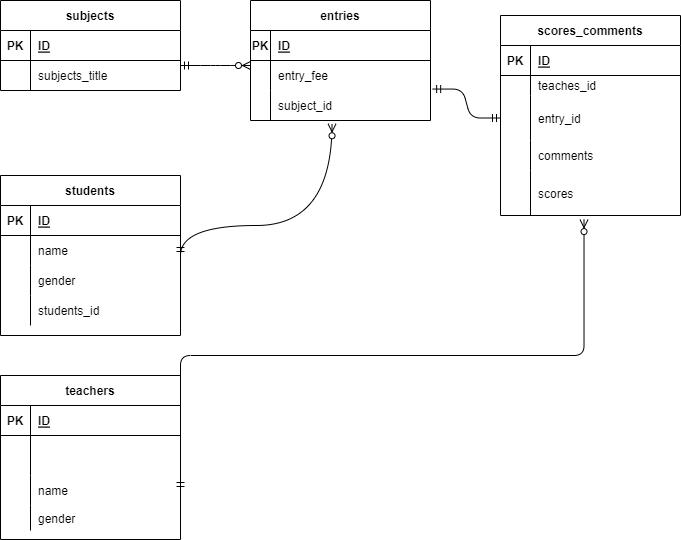

The diagram above was exported from draw.io. Its source (the exported page's mxGraphModel, read from the mxfile embedded in the PNG):
<mxGraphModel dx="787" dy="472" grid="1" gridSize="10" guides="1" tooltips="1" connect="1" arrows="1" fold="1" page="1" pageScale="1" pageWidth="850" pageHeight="1100" math="0" shadow="0">
  <root>
    <mxCell id="s-sG5phrMzYinu-q6wfT-0" />
    <mxCell id="s-sG5phrMzYinu-q6wfT-1" parent="s-sG5phrMzYinu-q6wfT-0" />
    <mxCell id="v-Sn-x3Wj9FYy5lMFDnT-0" value="students" style="shape=table;startSize=30;container=1;collapsible=1;childLayout=tableLayout;fixedRows=1;rowLines=0;fontStyle=1;align=center;resizeLast=1;" parent="s-sG5phrMzYinu-q6wfT-1" vertex="1">
      <mxGeometry x="270" y="230" width="180" height="160" as="geometry" />
    </mxCell>
    <mxCell id="v-Sn-x3Wj9FYy5lMFDnT-1" value="" style="shape=partialRectangle;collapsible=0;dropTarget=0;pointerEvents=0;fillColor=none;top=0;left=0;bottom=1;right=0;points=[[0,0.5],[1,0.5]];portConstraint=eastwest;" parent="v-Sn-x3Wj9FYy5lMFDnT-0" vertex="1">
      <mxGeometry y="30" width="180" height="30" as="geometry" />
    </mxCell>
    <mxCell id="v-Sn-x3Wj9FYy5lMFDnT-2" value="PK" style="shape=partialRectangle;connectable=0;fillColor=none;top=0;left=0;bottom=0;right=0;fontStyle=1;overflow=hidden;" parent="v-Sn-x3Wj9FYy5lMFDnT-1" vertex="1">
      <mxGeometry width="30" height="30" as="geometry">
        <mxRectangle width="30" height="30" as="alternateBounds" />
      </mxGeometry>
    </mxCell>
    <mxCell id="v-Sn-x3Wj9FYy5lMFDnT-3" value="ID" style="shape=partialRectangle;connectable=0;fillColor=none;top=0;left=0;bottom=0;right=0;align=left;spacingLeft=6;fontStyle=5;overflow=hidden;" parent="v-Sn-x3Wj9FYy5lMFDnT-1" vertex="1">
      <mxGeometry x="30" width="150" height="30" as="geometry">
        <mxRectangle width="150" height="30" as="alternateBounds" />
      </mxGeometry>
    </mxCell>
    <mxCell id="v-Sn-x3Wj9FYy5lMFDnT-7" value="" style="shape=partialRectangle;collapsible=0;dropTarget=0;pointerEvents=0;fillColor=none;top=0;left=0;bottom=0;right=0;points=[[0,0.5],[1,0.5]];portConstraint=eastwest;" parent="v-Sn-x3Wj9FYy5lMFDnT-0" vertex="1">
      <mxGeometry y="60" width="180" height="30" as="geometry" />
    </mxCell>
    <mxCell id="v-Sn-x3Wj9FYy5lMFDnT-8" value="" style="shape=partialRectangle;connectable=0;fillColor=none;top=0;left=0;bottom=0;right=0;editable=1;overflow=hidden;" parent="v-Sn-x3Wj9FYy5lMFDnT-7" vertex="1">
      <mxGeometry width="30" height="30" as="geometry">
        <mxRectangle width="30" height="30" as="alternateBounds" />
      </mxGeometry>
    </mxCell>
    <mxCell id="v-Sn-x3Wj9FYy5lMFDnT-9" value="name" style="shape=partialRectangle;connectable=0;fillColor=none;top=0;left=0;bottom=0;right=0;align=left;spacingLeft=6;overflow=hidden;" parent="v-Sn-x3Wj9FYy5lMFDnT-7" vertex="1">
      <mxGeometry x="30" width="150" height="30" as="geometry">
        <mxRectangle width="150" height="30" as="alternateBounds" />
      </mxGeometry>
    </mxCell>
    <mxCell id="v-Sn-x3Wj9FYy5lMFDnT-10" value="" style="shape=partialRectangle;collapsible=0;dropTarget=0;pointerEvents=0;fillColor=none;top=0;left=0;bottom=0;right=0;points=[[0,0.5],[1,0.5]];portConstraint=eastwest;" parent="v-Sn-x3Wj9FYy5lMFDnT-0" vertex="1">
      <mxGeometry y="90" width="180" height="30" as="geometry" />
    </mxCell>
    <mxCell id="v-Sn-x3Wj9FYy5lMFDnT-11" value="" style="shape=partialRectangle;connectable=0;fillColor=none;top=0;left=0;bottom=0;right=0;editable=1;overflow=hidden;" parent="v-Sn-x3Wj9FYy5lMFDnT-10" vertex="1">
      <mxGeometry width="30" height="30" as="geometry">
        <mxRectangle width="30" height="30" as="alternateBounds" />
      </mxGeometry>
    </mxCell>
    <mxCell id="v-Sn-x3Wj9FYy5lMFDnT-12" value="gender" style="shape=partialRectangle;connectable=0;fillColor=none;top=0;left=0;bottom=0;right=0;align=left;spacingLeft=6;overflow=hidden;" parent="v-Sn-x3Wj9FYy5lMFDnT-10" vertex="1">
      <mxGeometry x="30" width="150" height="30" as="geometry">
        <mxRectangle width="150" height="30" as="alternateBounds" />
      </mxGeometry>
    </mxCell>
    <mxCell id="25" value="" style="shape=partialRectangle;collapsible=0;dropTarget=0;pointerEvents=0;fillColor=none;top=0;left=0;bottom=0;right=0;points=[[0,0.5],[1,0.5]];portConstraint=eastwest;" vertex="1" parent="v-Sn-x3Wj9FYy5lMFDnT-0">
      <mxGeometry y="120" width="180" height="30" as="geometry" />
    </mxCell>
    <mxCell id="26" value="" style="shape=partialRectangle;connectable=0;fillColor=none;top=0;left=0;bottom=0;right=0;editable=1;overflow=hidden;" vertex="1" parent="25">
      <mxGeometry width="30" height="30" as="geometry">
        <mxRectangle width="30" height="30" as="alternateBounds" />
      </mxGeometry>
    </mxCell>
    <mxCell id="27" value="students_id" style="shape=partialRectangle;connectable=0;fillColor=none;top=0;left=0;bottom=0;right=0;align=left;spacingLeft=6;overflow=hidden;" vertex="1" parent="25">
      <mxGeometry x="30" width="150" height="30" as="geometry">
        <mxRectangle width="150" height="30" as="alternateBounds" />
      </mxGeometry>
    </mxCell>
    <mxCell id="v-Sn-x3Wj9FYy5lMFDnT-13" value="teachers" style="shape=table;startSize=30;container=1;collapsible=1;childLayout=tableLayout;fixedRows=1;rowLines=0;fontStyle=1;align=center;resizeLast=1;" parent="s-sG5phrMzYinu-q6wfT-1" vertex="1">
      <mxGeometry x="270" y="430" width="180" height="164" as="geometry" />
    </mxCell>
    <mxCell id="v-Sn-x3Wj9FYy5lMFDnT-14" value="" style="shape=partialRectangle;collapsible=0;dropTarget=0;pointerEvents=0;fillColor=none;top=0;left=0;bottom=1;right=0;points=[[0,0.5],[1,0.5]];portConstraint=eastwest;" parent="v-Sn-x3Wj9FYy5lMFDnT-13" vertex="1">
      <mxGeometry y="30" width="180" height="30" as="geometry" />
    </mxCell>
    <mxCell id="v-Sn-x3Wj9FYy5lMFDnT-15" value="PK" style="shape=partialRectangle;connectable=0;fillColor=none;top=0;left=0;bottom=0;right=0;fontStyle=1;overflow=hidden;" parent="v-Sn-x3Wj9FYy5lMFDnT-14" vertex="1">
      <mxGeometry width="30" height="30" as="geometry">
        <mxRectangle width="30" height="30" as="alternateBounds" />
      </mxGeometry>
    </mxCell>
    <mxCell id="v-Sn-x3Wj9FYy5lMFDnT-16" value="ID" style="shape=partialRectangle;connectable=0;fillColor=none;top=0;left=0;bottom=0;right=0;align=left;spacingLeft=6;fontStyle=5;overflow=hidden;" parent="v-Sn-x3Wj9FYy5lMFDnT-14" vertex="1">
      <mxGeometry x="30" width="150" height="30" as="geometry">
        <mxRectangle width="150" height="30" as="alternateBounds" />
      </mxGeometry>
    </mxCell>
    <mxCell id="v-Sn-x3Wj9FYy5lMFDnT-17" value="" style="shape=partialRectangle;collapsible=0;dropTarget=0;pointerEvents=0;fillColor=none;top=0;left=0;bottom=0;right=0;points=[[0,0.5],[1,0.5]];portConstraint=eastwest;" parent="v-Sn-x3Wj9FYy5lMFDnT-13" vertex="1">
      <mxGeometry y="60" width="180" height="40" as="geometry" />
    </mxCell>
    <mxCell id="v-Sn-x3Wj9FYy5lMFDnT-18" value="" style="shape=partialRectangle;connectable=0;fillColor=none;top=0;left=0;bottom=0;right=0;editable=1;overflow=hidden;" parent="v-Sn-x3Wj9FYy5lMFDnT-17" vertex="1">
      <mxGeometry width="30" height="40" as="geometry">
        <mxRectangle width="30" height="40" as="alternateBounds" />
      </mxGeometry>
    </mxCell>
    <mxCell id="v-Sn-x3Wj9FYy5lMFDnT-19" value="" style="shape=partialRectangle;connectable=0;fillColor=none;top=0;left=0;bottom=0;right=0;align=left;spacingLeft=6;overflow=hidden;" parent="v-Sn-x3Wj9FYy5lMFDnT-17" vertex="1">
      <mxGeometry x="30" width="150" height="40" as="geometry">
        <mxRectangle width="150" height="40" as="alternateBounds" />
      </mxGeometry>
    </mxCell>
    <mxCell id="v-Sn-x3Wj9FYy5lMFDnT-20" value="" style="shape=partialRectangle;collapsible=0;dropTarget=0;pointerEvents=0;fillColor=none;top=0;left=0;bottom=0;right=0;points=[[0,0.5],[1,0.5]];portConstraint=eastwest;" parent="v-Sn-x3Wj9FYy5lMFDnT-13" vertex="1">
      <mxGeometry y="100" width="180" height="30" as="geometry" />
    </mxCell>
    <mxCell id="v-Sn-x3Wj9FYy5lMFDnT-21" value="" style="shape=partialRectangle;connectable=0;fillColor=none;top=0;left=0;bottom=0;right=0;editable=1;overflow=hidden;" parent="v-Sn-x3Wj9FYy5lMFDnT-20" vertex="1">
      <mxGeometry width="30" height="30" as="geometry">
        <mxRectangle width="30" height="30" as="alternateBounds" />
      </mxGeometry>
    </mxCell>
    <mxCell id="v-Sn-x3Wj9FYy5lMFDnT-22" value="name" style="shape=partialRectangle;connectable=0;fillColor=none;top=0;left=0;bottom=0;right=0;align=left;spacingLeft=6;overflow=hidden;" parent="v-Sn-x3Wj9FYy5lMFDnT-20" vertex="1">
      <mxGeometry x="30" width="150" height="30" as="geometry">
        <mxRectangle width="150" height="30" as="alternateBounds" />
      </mxGeometry>
    </mxCell>
    <mxCell id="v-Sn-x3Wj9FYy5lMFDnT-23" value="" style="shape=partialRectangle;collapsible=0;dropTarget=0;pointerEvents=0;fillColor=none;top=0;left=0;bottom=0;right=0;points=[[0,0.5],[1,0.5]];portConstraint=eastwest;" parent="v-Sn-x3Wj9FYy5lMFDnT-13" vertex="1">
      <mxGeometry y="130" width="180" height="25" as="geometry" />
    </mxCell>
    <mxCell id="v-Sn-x3Wj9FYy5lMFDnT-24" value="" style="shape=partialRectangle;connectable=0;fillColor=none;top=0;left=0;bottom=0;right=0;editable=1;overflow=hidden;" parent="v-Sn-x3Wj9FYy5lMFDnT-23" vertex="1">
      <mxGeometry width="30" height="25" as="geometry">
        <mxRectangle width="30" height="25" as="alternateBounds" />
      </mxGeometry>
    </mxCell>
    <mxCell id="v-Sn-x3Wj9FYy5lMFDnT-25" value="gender" style="shape=partialRectangle;connectable=0;fillColor=none;top=0;left=0;bottom=0;right=0;align=left;spacingLeft=6;overflow=hidden;" parent="v-Sn-x3Wj9FYy5lMFDnT-23" vertex="1">
      <mxGeometry x="30" width="150" height="25" as="geometry">
        <mxRectangle width="150" height="25" as="alternateBounds" />
      </mxGeometry>
    </mxCell>
    <mxCell id="v-Sn-x3Wj9FYy5lMFDnT-26" value="subjects" style="shape=table;startSize=30;container=1;collapsible=1;childLayout=tableLayout;fixedRows=1;rowLines=0;fontStyle=1;align=center;resizeLast=1;" parent="s-sG5phrMzYinu-q6wfT-1" vertex="1">
      <mxGeometry x="270" y="55" width="180" height="90" as="geometry" />
    </mxCell>
    <mxCell id="v-Sn-x3Wj9FYy5lMFDnT-27" value="" style="shape=partialRectangle;collapsible=0;dropTarget=0;pointerEvents=0;fillColor=none;top=0;left=0;bottom=1;right=0;points=[[0,0.5],[1,0.5]];portConstraint=eastwest;" parent="v-Sn-x3Wj9FYy5lMFDnT-26" vertex="1">
      <mxGeometry y="30" width="180" height="30" as="geometry" />
    </mxCell>
    <mxCell id="v-Sn-x3Wj9FYy5lMFDnT-28" value="PK" style="shape=partialRectangle;connectable=0;fillColor=none;top=0;left=0;bottom=0;right=0;fontStyle=1;overflow=hidden;" parent="v-Sn-x3Wj9FYy5lMFDnT-27" vertex="1">
      <mxGeometry width="30" height="30" as="geometry">
        <mxRectangle width="30" height="30" as="alternateBounds" />
      </mxGeometry>
    </mxCell>
    <mxCell id="v-Sn-x3Wj9FYy5lMFDnT-29" value="ID" style="shape=partialRectangle;connectable=0;fillColor=none;top=0;left=0;bottom=0;right=0;align=left;spacingLeft=6;fontStyle=5;overflow=hidden;" parent="v-Sn-x3Wj9FYy5lMFDnT-27" vertex="1">
      <mxGeometry x="30" width="150" height="30" as="geometry">
        <mxRectangle width="150" height="30" as="alternateBounds" />
      </mxGeometry>
    </mxCell>
    <mxCell id="v-Sn-x3Wj9FYy5lMFDnT-30" value="" style="shape=partialRectangle;collapsible=0;dropTarget=0;pointerEvents=0;fillColor=none;top=0;left=0;bottom=0;right=0;points=[[0,0.5],[1,0.5]];portConstraint=eastwest;" parent="v-Sn-x3Wj9FYy5lMFDnT-26" vertex="1">
      <mxGeometry y="60" width="180" height="30" as="geometry" />
    </mxCell>
    <mxCell id="v-Sn-x3Wj9FYy5lMFDnT-31" value="" style="shape=partialRectangle;connectable=0;fillColor=none;top=0;left=0;bottom=0;right=0;editable=1;overflow=hidden;" parent="v-Sn-x3Wj9FYy5lMFDnT-30" vertex="1">
      <mxGeometry width="30" height="30" as="geometry">
        <mxRectangle width="30" height="30" as="alternateBounds" />
      </mxGeometry>
    </mxCell>
    <mxCell id="v-Sn-x3Wj9FYy5lMFDnT-32" value="subjects_title" style="shape=partialRectangle;connectable=0;fillColor=none;top=0;left=0;bottom=0;right=0;align=left;spacingLeft=6;overflow=hidden;" parent="v-Sn-x3Wj9FYy5lMFDnT-30" vertex="1">
      <mxGeometry x="30" width="150" height="30" as="geometry">
        <mxRectangle width="150" height="30" as="alternateBounds" />
      </mxGeometry>
    </mxCell>
    <mxCell id="v-Sn-x3Wj9FYy5lMFDnT-39" value="scores_comments" style="shape=table;startSize=30;container=1;collapsible=1;childLayout=tableLayout;fixedRows=1;rowLines=0;fontStyle=1;align=center;resizeLast=1;" parent="s-sG5phrMzYinu-q6wfT-1" vertex="1">
      <mxGeometry x="770" y="70" width="180" height="200" as="geometry" />
    </mxCell>
    <mxCell id="v-Sn-x3Wj9FYy5lMFDnT-40" value="" style="shape=partialRectangle;collapsible=0;dropTarget=0;pointerEvents=0;fillColor=none;top=0;left=0;bottom=1;right=0;points=[[0,0.5],[1,0.5]];portConstraint=eastwest;" parent="v-Sn-x3Wj9FYy5lMFDnT-39" vertex="1">
      <mxGeometry y="30" width="180" height="30" as="geometry" />
    </mxCell>
    <mxCell id="v-Sn-x3Wj9FYy5lMFDnT-41" value="PK" style="shape=partialRectangle;connectable=0;fillColor=none;top=0;left=0;bottom=0;right=0;fontStyle=1;overflow=hidden;" parent="v-Sn-x3Wj9FYy5lMFDnT-40" vertex="1">
      <mxGeometry width="30" height="30" as="geometry">
        <mxRectangle width="30" height="30" as="alternateBounds" />
      </mxGeometry>
    </mxCell>
    <mxCell id="v-Sn-x3Wj9FYy5lMFDnT-42" value="ID" style="shape=partialRectangle;connectable=0;fillColor=none;top=0;left=0;bottom=0;right=0;align=left;spacingLeft=6;fontStyle=5;overflow=hidden;" parent="v-Sn-x3Wj9FYy5lMFDnT-40" vertex="1">
      <mxGeometry x="30" width="150" height="30" as="geometry">
        <mxRectangle width="150" height="30" as="alternateBounds" />
      </mxGeometry>
    </mxCell>
    <mxCell id="v-Sn-x3Wj9FYy5lMFDnT-43" value="" style="shape=partialRectangle;collapsible=0;dropTarget=0;pointerEvents=0;fillColor=none;top=0;left=0;bottom=0;right=0;points=[[0,0.5],[1,0.5]];portConstraint=eastwest;" parent="v-Sn-x3Wj9FYy5lMFDnT-39" vertex="1">
      <mxGeometry y="60" width="180" height="20" as="geometry" />
    </mxCell>
    <mxCell id="v-Sn-x3Wj9FYy5lMFDnT-44" value="" style="shape=partialRectangle;connectable=0;fillColor=none;top=0;left=0;bottom=0;right=0;editable=1;overflow=hidden;" parent="v-Sn-x3Wj9FYy5lMFDnT-43" vertex="1">
      <mxGeometry width="30" height="20" as="geometry">
        <mxRectangle width="30" height="20" as="alternateBounds" />
      </mxGeometry>
    </mxCell>
    <mxCell id="v-Sn-x3Wj9FYy5lMFDnT-45" value="teaches_id" style="shape=partialRectangle;connectable=0;fillColor=none;top=0;left=0;bottom=0;right=0;align=left;spacingLeft=6;overflow=hidden;" parent="v-Sn-x3Wj9FYy5lMFDnT-43" vertex="1">
      <mxGeometry x="30" width="150" height="20" as="geometry">
        <mxRectangle width="150" height="20" as="alternateBounds" />
      </mxGeometry>
    </mxCell>
    <mxCell id="v-Sn-x3Wj9FYy5lMFDnT-46" value="" style="shape=partialRectangle;collapsible=0;dropTarget=0;pointerEvents=0;fillColor=none;top=0;left=0;bottom=0;right=0;points=[[0,0.5],[1,0.5]];portConstraint=eastwest;" parent="v-Sn-x3Wj9FYy5lMFDnT-39" vertex="1">
      <mxGeometry y="80" width="180" height="45" as="geometry" />
    </mxCell>
    <mxCell id="v-Sn-x3Wj9FYy5lMFDnT-47" value="" style="shape=partialRectangle;connectable=0;fillColor=none;top=0;left=0;bottom=0;right=0;editable=1;overflow=hidden;" parent="v-Sn-x3Wj9FYy5lMFDnT-46" vertex="1">
      <mxGeometry width="30" height="45" as="geometry">
        <mxRectangle width="30" height="45" as="alternateBounds" />
      </mxGeometry>
    </mxCell>
    <mxCell id="v-Sn-x3Wj9FYy5lMFDnT-48" value="entry_id" style="shape=partialRectangle;connectable=0;fillColor=none;top=0;left=0;bottom=0;right=0;align=left;spacingLeft=6;overflow=hidden;" parent="v-Sn-x3Wj9FYy5lMFDnT-46" vertex="1">
      <mxGeometry x="30" width="150" height="45" as="geometry">
        <mxRectangle width="150" height="45" as="alternateBounds" />
      </mxGeometry>
    </mxCell>
    <mxCell id="3" value="" style="shape=partialRectangle;collapsible=0;dropTarget=0;pointerEvents=0;fillColor=none;top=0;left=0;bottom=0;right=0;points=[[0,0.5],[1,0.5]];portConstraint=eastwest;" parent="v-Sn-x3Wj9FYy5lMFDnT-39" vertex="1">
      <mxGeometry y="125" width="180" height="30" as="geometry" />
    </mxCell>
    <mxCell id="4" value="" style="shape=partialRectangle;connectable=0;fillColor=none;top=0;left=0;bottom=0;right=0;editable=1;overflow=hidden;" parent="3" vertex="1">
      <mxGeometry width="30" height="30" as="geometry">
        <mxRectangle width="30" height="30" as="alternateBounds" />
      </mxGeometry>
    </mxCell>
    <mxCell id="5" value="comments" style="shape=partialRectangle;connectable=0;fillColor=none;top=0;left=0;bottom=0;right=0;align=left;spacingLeft=6;overflow=hidden;" parent="3" vertex="1">
      <mxGeometry x="30" width="150" height="30" as="geometry">
        <mxRectangle width="150" height="30" as="alternateBounds" />
      </mxGeometry>
    </mxCell>
    <mxCell id="16" value="" style="shape=partialRectangle;collapsible=0;dropTarget=0;pointerEvents=0;fillColor=none;top=0;left=0;bottom=0;right=0;points=[[0,0.5],[1,0.5]];portConstraint=eastwest;" parent="v-Sn-x3Wj9FYy5lMFDnT-39" vertex="1">
      <mxGeometry y="155" width="180" height="45" as="geometry" />
    </mxCell>
    <mxCell id="17" value="" style="shape=partialRectangle;connectable=0;fillColor=none;top=0;left=0;bottom=0;right=0;editable=1;overflow=hidden;" parent="16" vertex="1">
      <mxGeometry width="30" height="45" as="geometry">
        <mxRectangle width="30" height="45" as="alternateBounds" />
      </mxGeometry>
    </mxCell>
    <mxCell id="18" value="scores" style="shape=partialRectangle;connectable=0;fillColor=none;top=0;left=0;bottom=0;right=0;align=left;spacingLeft=6;overflow=hidden;" parent="16" vertex="1">
      <mxGeometry x="30" width="150" height="45" as="geometry">
        <mxRectangle width="150" height="45" as="alternateBounds" />
      </mxGeometry>
    </mxCell>
    <mxCell id="v-Sn-x3Wj9FYy5lMFDnT-52" value="entries" style="shape=table;startSize=30;container=1;collapsible=1;childLayout=tableLayout;fixedRows=1;rowLines=0;fontStyle=1;align=center;resizeLast=1;" parent="s-sG5phrMzYinu-q6wfT-1" vertex="1">
      <mxGeometry x="520" y="55" width="180" height="120" as="geometry" />
    </mxCell>
    <mxCell id="v-Sn-x3Wj9FYy5lMFDnT-53" value="" style="shape=partialRectangle;collapsible=0;dropTarget=0;pointerEvents=0;fillColor=none;top=0;left=0;bottom=1;right=0;points=[[0,0.5],[1,0.5]];portConstraint=eastwest;" parent="v-Sn-x3Wj9FYy5lMFDnT-52" vertex="1">
      <mxGeometry y="30" width="180" height="30" as="geometry" />
    </mxCell>
    <mxCell id="v-Sn-x3Wj9FYy5lMFDnT-54" value="PK" style="shape=partialRectangle;connectable=0;fillColor=none;top=0;left=0;bottom=0;right=0;fontStyle=1;overflow=hidden;" parent="v-Sn-x3Wj9FYy5lMFDnT-53" vertex="1">
      <mxGeometry width="20" height="30" as="geometry">
        <mxRectangle width="20" height="30" as="alternateBounds" />
      </mxGeometry>
    </mxCell>
    <mxCell id="v-Sn-x3Wj9FYy5lMFDnT-55" value="ID" style="shape=partialRectangle;connectable=0;fillColor=none;top=0;left=0;bottom=0;right=0;align=left;spacingLeft=6;fontStyle=5;overflow=hidden;" parent="v-Sn-x3Wj9FYy5lMFDnT-53" vertex="1">
      <mxGeometry x="20" width="160" height="30" as="geometry">
        <mxRectangle width="160" height="30" as="alternateBounds" />
      </mxGeometry>
    </mxCell>
    <mxCell id="v-Sn-x3Wj9FYy5lMFDnT-59" value="" style="shape=partialRectangle;collapsible=0;dropTarget=0;pointerEvents=0;fillColor=none;top=0;left=0;bottom=0;right=0;points=[[0,0.5],[1,0.5]];portConstraint=eastwest;" parent="v-Sn-x3Wj9FYy5lMFDnT-52" vertex="1">
      <mxGeometry y="60" width="180" height="30" as="geometry" />
    </mxCell>
    <mxCell id="v-Sn-x3Wj9FYy5lMFDnT-60" value="" style="shape=partialRectangle;connectable=0;fillColor=none;top=0;left=0;bottom=0;right=0;editable=1;overflow=hidden;" parent="v-Sn-x3Wj9FYy5lMFDnT-59" vertex="1">
      <mxGeometry width="20" height="30" as="geometry">
        <mxRectangle width="20" height="30" as="alternateBounds" />
      </mxGeometry>
    </mxCell>
    <mxCell id="v-Sn-x3Wj9FYy5lMFDnT-61" value="entry_fee" style="shape=partialRectangle;connectable=0;fillColor=none;top=0;left=0;bottom=0;right=0;align=left;spacingLeft=6;overflow=hidden;" parent="v-Sn-x3Wj9FYy5lMFDnT-59" vertex="1">
      <mxGeometry x="20" width="160" height="30" as="geometry">
        <mxRectangle width="160" height="30" as="alternateBounds" />
      </mxGeometry>
    </mxCell>
    <mxCell id="9" value="" style="shape=partialRectangle;collapsible=0;dropTarget=0;pointerEvents=0;fillColor=none;top=0;left=0;bottom=0;right=0;points=[[0,0.5],[1,0.5]];portConstraint=eastwest;" parent="v-Sn-x3Wj9FYy5lMFDnT-52" vertex="1">
      <mxGeometry y="90" width="180" height="30" as="geometry" />
    </mxCell>
    <mxCell id="10" value="" style="shape=partialRectangle;connectable=0;fillColor=none;top=0;left=0;bottom=0;right=0;editable=1;overflow=hidden;" parent="9" vertex="1">
      <mxGeometry width="20" height="30" as="geometry">
        <mxRectangle width="20" height="30" as="alternateBounds" />
      </mxGeometry>
    </mxCell>
    <mxCell id="11" value="subject_id" style="shape=partialRectangle;connectable=0;fillColor=none;top=0;left=0;bottom=0;right=0;align=left;spacingLeft=6;overflow=hidden;" parent="9" vertex="1">
      <mxGeometry x="20" width="160" height="30" as="geometry">
        <mxRectangle width="160" height="30" as="alternateBounds" />
      </mxGeometry>
    </mxCell>
    <mxCell id="21" value="" style="edgeStyle=orthogonalEdgeStyle;fontSize=12;html=1;endArrow=ERzeroToMany;startArrow=ERmandOne;entryX=0.453;entryY=1.109;entryDx=0;entryDy=0;entryPerimeter=0;curved=1;" parent="s-sG5phrMzYinu-q6wfT-1" target="9" edge="1">
      <mxGeometry width="100" height="100" relative="1" as="geometry">
        <mxPoint x="450" y="310" as="sourcePoint" />
        <mxPoint x="600" y="190" as="targetPoint" />
        <Array as="points">
          <mxPoint x="450" y="280" />
          <mxPoint x="602" y="280" />
        </Array>
      </mxGeometry>
    </mxCell>
    <mxCell id="23" value="" style="edgeStyle=elbowEdgeStyle;fontSize=12;html=1;endArrow=ERzeroToMany;startArrow=ERmandOne;entryX=0.464;entryY=1.091;entryDx=0;entryDy=0;entryPerimeter=0;exitX=1;exitY=0.5;exitDx=0;exitDy=0;elbow=vertical;" edge="1" parent="s-sG5phrMzYinu-q6wfT-1" source="v-Sn-x3Wj9FYy5lMFDnT-20" target="16">
      <mxGeometry width="100" height="100" relative="1" as="geometry">
        <mxPoint x="640" y="430" as="sourcePoint" />
        <mxPoint x="740" y="330" as="targetPoint" />
      </mxGeometry>
    </mxCell>
    <mxCell id="24" value="" style="edgeStyle=entityRelationEdgeStyle;fontSize=12;html=1;endArrow=ERzeroToMany;startArrow=ERmandOne;" edge="1" parent="s-sG5phrMzYinu-q6wfT-1">
      <mxGeometry width="100" height="100" relative="1" as="geometry">
        <mxPoint x="450" y="120" as="sourcePoint" />
        <mxPoint x="520" y="120" as="targetPoint" />
      </mxGeometry>
    </mxCell>
    <mxCell id="28" value="" style="edgeStyle=entityRelationEdgeStyle;fontSize=12;html=1;endArrow=ERmandOne;startArrow=ERmandOne;elbow=vertical;entryX=0;entryY=0.5;entryDx=0;entryDy=0;exitX=1.012;exitY=-0.048;exitDx=0;exitDy=0;exitPerimeter=0;" edge="1" parent="s-sG5phrMzYinu-q6wfT-1" source="9" target="v-Sn-x3Wj9FYy5lMFDnT-46">
      <mxGeometry width="100" height="100" relative="1" as="geometry">
        <mxPoint x="620" y="160" as="sourcePoint" />
        <mxPoint x="720" y="60" as="targetPoint" />
      </mxGeometry>
    </mxCell>
  </root>
</mxGraphModel>